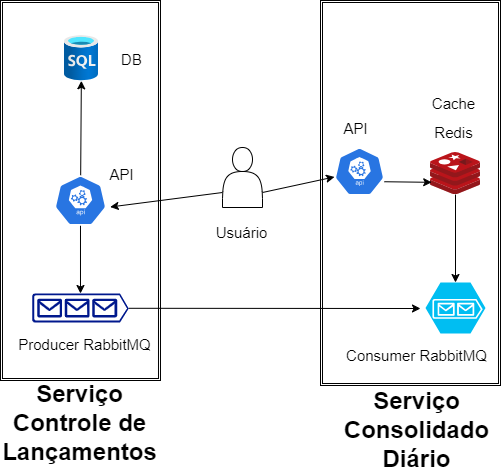

The diagram above was exported from draw.io. Its source (the exported page's mxGraphModel, read from the mxfile embedded in the PNG):
<mxGraphModel dx="692" dy="563" grid="1" gridSize="10" guides="1" tooltips="1" connect="1" arrows="1" fold="1" page="1" pageScale="1" pageWidth="850" pageHeight="1100" math="0" shadow="0">
  <root>
    <mxCell id="0" />
    <mxCell id="1" parent="0" />
    <mxCell id="24" value="" style="shape=ext;double=1;rounded=0;whiteSpace=wrap;html=1;" parent="1" vertex="1">
      <mxGeometry x="441" y="21" width="180" height="385" as="geometry" />
    </mxCell>
    <mxCell id="23" value="" style="shape=ext;double=1;rounded=0;whiteSpace=wrap;html=1;" parent="1" vertex="1">
      <mxGeometry x="120.99" y="21" width="160" height="380" as="geometry" />
    </mxCell>
    <mxCell id="4" value="" style="aspect=fixed;html=1;points=[];align=center;image;fontSize=12;image=img/lib/azure2/databases/SQL_Database.svg;" parent="1" vertex="1">
      <mxGeometry x="185" y="56" width="33.99" height="45.32" as="geometry" />
    </mxCell>
    <mxCell id="47" value="" style="edgeStyle=none;html=1;" edge="1" parent="1" source="5" target="16">
      <mxGeometry relative="1" as="geometry" />
    </mxCell>
    <mxCell id="5" value="" style="sketch=0;aspect=fixed;html=1;points=[];align=center;image;fontSize=12;image=img/lib/mscae/Cache_Redis_Product.svg;" parent="1" vertex="1">
      <mxGeometry x="551" y="173" width="50" height="42" as="geometry" />
    </mxCell>
    <mxCell id="15" style="edgeStyle=none;html=1;exitX=0.5;exitY=1;exitDx=0;exitDy=0;exitPerimeter=0;entryX=0.5;entryY=0;entryDx=0;entryDy=0;entryPerimeter=0;" parent="1" source="6" target="8" edge="1">
      <mxGeometry relative="1" as="geometry" />
    </mxCell>
    <mxCell id="22" value="" style="edgeStyle=none;html=1;" parent="1" source="6" target="4" edge="1">
      <mxGeometry relative="1" as="geometry" />
    </mxCell>
    <mxCell id="6" value="" style="sketch=0;html=1;dashed=0;whitespace=wrap;fillColor=#2875E2;strokeColor=#ffffff;points=[[0.005,0.63,0],[0.1,0.2,0],[0.9,0.2,0],[0.5,0,0],[0.995,0.63,0],[0.72,0.99,0],[0.5,1,0],[0.28,0.99,0]];verticalLabelPosition=bottom;align=center;verticalAlign=top;shape=mxgraph.kubernetes.icon;prIcon=api" parent="1" vertex="1">
      <mxGeometry x="170.99" y="196" width="60" height="50" as="geometry" />
    </mxCell>
    <mxCell id="46" style="edgeStyle=none;html=1;exitX=0.995;exitY=0.63;exitDx=0;exitDy=0;exitPerimeter=0;entryX=0.024;entryY=0.71;entryDx=0;entryDy=0;entryPerimeter=0;" edge="1" parent="1" target="5">
      <mxGeometry relative="1" as="geometry">
        <mxPoint x="504.75" y="202.24" as="sourcePoint" />
        <mxPoint x="551" y="198.1894736842105" as="targetPoint" />
      </mxGeometry>
    </mxCell>
    <mxCell id="7" value="" style="sketch=0;html=1;dashed=0;whitespace=wrap;fillColor=#2875E2;strokeColor=#ffffff;points=[[0.005,0.63,0],[0.1,0.2,0],[0.9,0.2,0],[0.5,0,0],[0.995,0.63,0],[0.72,0.99,0],[0.5,1,0],[0.28,0.99,0]];verticalLabelPosition=bottom;align=center;verticalAlign=top;shape=mxgraph.kubernetes.icon;prIcon=api" parent="1" vertex="1">
      <mxGeometry x="455" y="168" width="50" height="48" as="geometry" />
    </mxCell>
    <mxCell id="25" style="edgeStyle=none;html=1;exitX=1;exitY=0.51;exitDx=0;exitDy=0;exitPerimeter=0;" parent="1" source="8" edge="1">
      <mxGeometry relative="1" as="geometry">
        <mxPoint x="541" y="329" as="targetPoint" />
      </mxGeometry>
    </mxCell>
    <mxCell id="8" value="" style="sketch=0;aspect=fixed;pointerEvents=1;shadow=0;dashed=0;html=1;strokeColor=none;labelPosition=center;verticalLabelPosition=bottom;verticalAlign=top;align=center;fillColor=#00188D;shape=mxgraph.azure.queue_generic" parent="1" vertex="1">
      <mxGeometry x="152.66" y="314" width="96.67" height="29" as="geometry" />
    </mxCell>
    <mxCell id="16" value="" style="verticalLabelPosition=bottom;html=1;verticalAlign=top;align=center;strokeColor=none;fillColor=#00BEF2;shape=mxgraph.azure.storage_queue;" parent="1" vertex="1">
      <mxGeometry x="546" y="303" width="60" height="51" as="geometry" />
    </mxCell>
    <mxCell id="29" value="Serviço&lt;br&gt;Controle de&lt;br&gt;Lançamentos" style="text;strokeColor=none;fillColor=none;html=1;fontSize=24;fontStyle=1;verticalAlign=middle;align=center;" parent="1" vertex="1">
      <mxGeometry x="150.32999999999998" y="424" width="100" height="40" as="geometry" />
    </mxCell>
    <mxCell id="30" value="Serviço&lt;br&gt;Consolidado&lt;br&gt;Diário" style="text;strokeColor=none;fillColor=none;html=1;fontSize=24;fontStyle=1;verticalAlign=middle;align=center;" parent="1" vertex="1">
      <mxGeometry x="487" y="431" width="100" height="40" as="geometry" />
    </mxCell>
    <mxCell id="31" value="&lt;span style=&quot;font-weight: normal;&quot;&gt;&lt;font style=&quot;font-size: 15px;&quot;&gt;API&lt;/font&gt;&lt;/span&gt;" style="text;strokeColor=none;fillColor=none;html=1;fontSize=24;fontStyle=1;verticalAlign=middle;align=center;" parent="1" vertex="1">
      <mxGeometry x="217" y="173" width="50" height="40" as="geometry" />
    </mxCell>
    <mxCell id="32" value="&lt;span style=&quot;font-weight: normal;&quot;&gt;&lt;font style=&quot;font-size: 15px;&quot;&gt;DB&lt;/font&gt;&lt;/span&gt;" style="text;strokeColor=none;fillColor=none;html=1;fontSize=24;fontStyle=1;verticalAlign=middle;align=center;" parent="1" vertex="1">
      <mxGeometry x="227" y="58" width="50" height="40" as="geometry" />
    </mxCell>
    <mxCell id="33" value="&lt;span style=&quot;font-weight: normal;&quot;&gt;&lt;font style=&quot;font-size: 15px;&quot;&gt;Producer RabbitMQ&lt;/font&gt;&lt;/span&gt;" style="text;strokeColor=none;fillColor=none;html=1;fontSize=24;fontStyle=1;verticalAlign=middle;align=center;" parent="1" vertex="1">
      <mxGeometry x="168.99" y="343" width="72.01" height="40" as="geometry" />
    </mxCell>
    <mxCell id="34" value="&lt;span style=&quot;font-weight: normal;&quot;&gt;&lt;font style=&quot;font-size: 15px;&quot;&gt;Consumer RabbitMQ&lt;/font&gt;&lt;/span&gt;" style="text;strokeColor=none;fillColor=none;html=1;fontSize=24;fontStyle=1;verticalAlign=middle;align=center;" parent="1" vertex="1">
      <mxGeometry x="501" y="354" width="72.01" height="40" as="geometry" />
    </mxCell>
    <mxCell id="35" value="&lt;span style=&quot;font-weight: normal;&quot;&gt;&lt;font style=&quot;font-size: 15px;&quot;&gt;Cache&lt;br&gt;Redis&lt;br&gt;&lt;/font&gt;&lt;/span&gt;" style="text;strokeColor=none;fillColor=none;html=1;fontSize=24;fontStyle=1;verticalAlign=middle;align=center;" parent="1" vertex="1">
      <mxGeometry x="538" y="116" width="72.01" height="40" as="geometry" />
    </mxCell>
    <mxCell id="36" value="&lt;span style=&quot;font-weight: normal;&quot;&gt;&lt;font style=&quot;font-size: 15px;&quot;&gt;API&lt;/font&gt;&lt;/span&gt;" style="text;strokeColor=none;fillColor=none;html=1;fontSize=24;fontStyle=1;verticalAlign=middle;align=center;" parent="1" vertex="1">
      <mxGeometry x="451" y="127" width="50" height="40" as="geometry" />
    </mxCell>
    <mxCell id="42" style="edgeStyle=none;html=1;exitX=0;exitY=0.75;exitDx=0;exitDy=0;entryX=0.995;entryY=0.63;entryDx=0;entryDy=0;entryPerimeter=0;" edge="1" parent="1" source="37" target="6">
      <mxGeometry relative="1" as="geometry" />
    </mxCell>
    <mxCell id="43" style="edgeStyle=none;html=1;exitX=1;exitY=0.75;exitDx=0;exitDy=0;" edge="1" parent="1" source="37" target="7">
      <mxGeometry relative="1" as="geometry" />
    </mxCell>
    <mxCell id="37" value="" style="shape=actor;whiteSpace=wrap;html=1;" vertex="1" parent="1">
      <mxGeometry x="343" y="168" width="40" height="60" as="geometry" />
    </mxCell>
    <mxCell id="48" value="&lt;span style=&quot;font-weight: normal;&quot;&gt;&lt;font style=&quot;font-size: 15px;&quot;&gt;Usuário&lt;/font&gt;&lt;/span&gt;" style="text;strokeColor=none;fillColor=none;html=1;fontSize=24;fontStyle=1;verticalAlign=middle;align=center;" vertex="1" parent="1">
      <mxGeometry x="326" y="231" width="72.01" height="40" as="geometry" />
    </mxCell>
  </root>
</mxGraphModel>